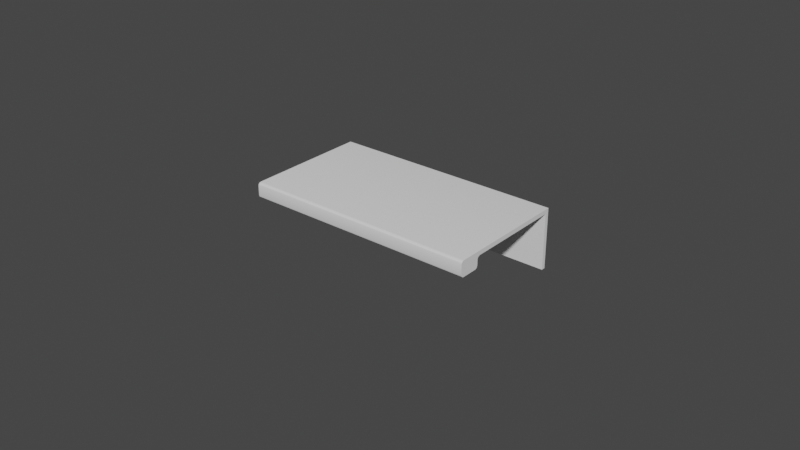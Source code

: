 # Source: ELITE_76.blend  (saved by Blender 5.1.29; exported with 4.5.12 LTS)
import bpy
from mathutils import Matrix  # noqa: F401  (used for matrix-valued properties, if any)

bpy.ops.wm.read_factory_settings(use_empty=True)
scene = bpy.context.scene
scene.name = 'Scene'

# ---- collections
col_collection = bpy.data.collections.new('Collection'); scene.collection.children.link(col_collection)

# ---- node groups
ng_auto_smooth = bpy.data.node_groups.new('Auto Smooth', 'GeometryNodeTree')
_s = ng_auto_smooth.interface.new_socket(name='Geometry', in_out='OUTPUT', socket_type='NodeSocketGeometry')
_s = ng_auto_smooth.interface.new_socket(name='Geometry', in_out='INPUT', socket_type='NodeSocketGeometry')
_s = ng_auto_smooth.interface.new_socket(name='Angle', in_out='INPUT', socket_type='NodeSocketFloat')
_s.subtype = 'ANGLE'
_s.min_value = 0.0
_s.max_value = 3.142
ng_auto_smooth.is_modifier = True
_N = ng_auto_smooth.nodes; _L = ng_auto_smooth.links
n0 = _N.new('NodeGroupOutput'); n0.name = 'Group Output'; n0.location = (480, -100)
n1 = _N.new('NodeGroupInput'); n1.name = 'Group Input'; n1.location = (-420, -300)
n2 = _N.new('NodeGroupInput'); n2.name = 'Group Input.001'; n2.location = (-60, -100)
n3 = _N.new('GeometryNodeSetShadeSmooth'); n3.name = 'Set Shade Smooth'; n3.location = (120, -100)
n3.domain = 'EDGE'
n4 = _N.new('GeometryNodeSetShadeSmooth'); n4.name = 'Set Shade Smooth.001'; n4.location = (300, -100)
n5 = _N.new('GeometryNodeInputMeshEdgeAngle'); n5.name = 'Edge Angle'; n5.location = (-420, -220)
n6 = _N.new('GeometryNodeInputEdgeSmooth'); n6.name = 'Is Edge Smooth'; n6.location = (-60, -160)
n7 = _N.new('GeometryNodeInputShadeSmooth'); n7.name = 'Is Face Smooth'; n7.location = (-240, -340)
n8 = _N.new('FunctionNodeBooleanMath'); n8.name = 'Boolean Math'; n8.location = (-60, -220)
n9 = _N.new('FunctionNodeCompare'); n9.name = 'Compare'; n9.location = (-240, -180)
n9.operation = 'LESS_EQUAL'
_L.new(n5.outputs[0], n9.inputs[0])
_L.new(n4.outputs[0], n0.inputs[0])
_L.new(n1.outputs[1], n9.inputs[1])
_L.new(n9.outputs[0], n8.inputs[0])
_L.new(n7.outputs[0], n8.inputs[1])
_L.new(n2.outputs[0], n3.inputs[0])
_L.new(n6.outputs[0], n3.inputs[1])
_L.new(n3.outputs[0], n4.inputs[0])
_L.new(n8.outputs[0], n3.inputs[2])
n0.is_active_output = True

# ---- world
world_world = bpy.data.worlds.new('World'); scene.world = world_world
world_world.use_nodes = True; world_world.node_tree.nodes.clear()
_N = world_world.node_tree.nodes; _L = world_world.node_tree.links
n0 = _N.new('ShaderNodeOutputWorld'); n0.name = 'World Output'; n0.location = (300, 300)
n1 = _N.new('ShaderNodeBackground'); n1.name = 'Background'; n1.location = (10, 300)
n1.inputs[0].default_value = (0.05088, 0.05088, 0.05088, 1.0)
_L.new(n1.outputs[0], n0.inputs[0])
n0.is_active_output = True
world_world.color = (0.05088, 0.05088, 0.05088)
world_world.use_sun_shadow = False
world_world.sun_shadow_jitter_overblur = 0.0

# ---- meshes
me_300_3226_075_cropped_simplified_for_kcd = bpy.data.meshes.new('[number-redacted] CROPPED SIMPLIFIED for KCD')
me_300_3226_075_cropped_simplified_for_kcd.from_pydata([(0.0375, 0.01905, -1.433e-08), (0.0375, -0.01225, -1.689e-08), (-0.0375, 0.01905, -5.02e-09), (-0.0375, -0.01225, -6.65e-09), (0.0375, -0.01325, -0.001), (0.0375, -0.01325, -0.0026), (-0.0375, -0.01325, -0.001), (-0.0375, -0.01325, -0.0026), (0.0375, -0.01425, -0.0036), (0.0375, -0.01925, -0.0036), (-0.0375, -0.01425, -0.0036), (-0.0375, -0.01925, -0.0036), (0.0375, -0.02025, -0.0026), (0.0375, -0.02025, 0.0004), (-0.0375, -0.02025, -0.0026), (-0.0375, -0.02025, 0.0004), (-0.0375, 0.01905, 0.0014), (-0.0375, -0.01925, 0.0014), (0.0375, 0.01905, 0.0014), (0.0375, -0.01925, 0.0014), (-0.0375, -0.01275, -0.000134), (-0.0375, -0.01312, -0.0005), (-0.0375, -0.01975, 0.001266), (-0.0375, -0.02012, 0.0009), (-0.0375, -0.01338, -0.0031), (-0.0375, -0.01375, -0.003466), (-0.0375, -0.01975, -0.003466), (-0.0375, -0.02012, -0.0031), (0.0375, -0.01275, -0.000134), (0.0375, -0.01375, -0.003466), (0.0375, -0.01338, -0.0031), (0.0375, -0.01975, 0.001266), (0.0375, -0.01312, -0.0005), (0.0375, -0.02012, -0.0031), (0.0375, -0.01975, -0.003466), (0.0375, -0.02012, 0.0009), (0.0375, 0.02032, -1.433e-08), (-0.0375, 0.02032, -5.02e-09), (-0.0375, 0.02032, 0.0014), (0.0375, 0.02032, 0.0014), (0.0375, 0.01905, -0.018), (-0.0375, 0.01905, -0.018), (0.0375, 0.02032, -0.018), (-0.0375, 0.02032, -0.018)], [], [(0, 1, 2), (2, 1, 3), (4, 5, 6), (6, 5, 7), (8, 9, 10), (10, 9, 11), (12, 13, 14), (14, 13, 15), (16, 17, 18), (18, 17, 19), (17, 16, 3), (3, 16, 2), (3, 20, 17), (17, 20, 21), (17, 21, 22), (22, 21, 6), (22, 6, 23), (23, 6, 15), (24, 25, 7), (7, 25, 10), (11, 26, 27), (27, 14, 11), (11, 14, 15), (11, 15, 10), (10, 15, 6), (10, 6, 7), (0, 18, 1), (1, 18, 19), (1, 19, 28), (9, 8, 4), (29, 30, 8), (8, 30, 5), (8, 5, 4), (31, 4, 19), (19, 4, 32), (19, 32, 28), (33, 34, 12), (12, 34, 9), (12, 9, 13), (13, 9, 4), (13, 4, 35), (35, 4, 31), (4, 6, 32), (32, 6, 21), (32, 21, 28), (28, 21, 20), (28, 20, 1), (1, 20, 3), (7, 5, 30), (7, 30, 24), (24, 30, 29), (24, 29, 25), (25, 29, 8), (25, 8, 10), (11, 9, 34), (11, 34, 26), (26, 34, 33), (26, 33, 27), (27, 33, 12), (27, 12, 14), (15, 13, 35), (15, 35, 23), (23, 35, 31), (23, 31, 22), (22, 31, 19), (22, 19, 17), (18, 0, 36, 39), (0, 2, 41, 40), (39, 36, 38), (38, 36, 37), (16, 18, 39, 38), (2, 16, 38, 37), (40, 41, 43, 42), (36, 0, 40, 42), (2, 37, 43, 41), (37, 36, 42, 43)])
me_300_3226_075_cropped_simplified_for_kcd.polygons.foreach_set('use_smooth', [True] * 76)
me_300_3226_075_cropped_simplified_for_kcd.materials.append(None)
me_300_3226_075_cropped_simplified_for_kcd.use_remesh_fix_poles = True
me_300_3226_075_cropped_simplified_for_kcd.use_remesh_preserve_attributes = False
me_300_3226_075_cropped_simplified_for_kcd.update()

# ---- objects
ob_elite_76 = bpy.data.objects.new('ELITE 76', me_300_3226_075_cropped_simplified_for_kcd)

# ---- transforms, parenting, visibility, modifiers, constraints
ob_elite_76.location = (0.0, 0.0, 0.0)
_m = ob_elite_76.modifiers.new('Auto Smooth', 'NODES')
_m.node_group = ng_auto_smooth
_gi = [s.identifier for s in ng_auto_smooth.interface.items_tree if s.item_type == 'SOCKET' and s.in_out == 'INPUT']
_m[_gi[1]] = 0.5236  # Angle

# ---- collection membership
col_collection.objects.link(ob_elite_76)

# ---- scene / render settings (as saved in the file)
scene.frame_start = 1; scene.frame_end = 250; scene.frame_set(1)
scene.render.engine = 'BLENDER_EEVEE_NEXT'
scene.render.bake_bias = 0.0
scene.render.bake_samples = 0
scene.cycles.samples = 128
scene.cycles.sampling_pattern = 'TABULATED_SOBOL'
scene.cycles.use_adaptive_sampling = False
scene.cycles.use_light_tree = False
scene.eevee.use_gtao = True
scene.eevee.ray_tracing_options.trace_max_roughness = 0.0
scene.eevee.use_raytracing = True
scene.view_settings.view_transform = 'Filmic'
bpy.context.view_layer.update()

# ---- added for rendering (the .blend has no active camera and no usable light): camera, sun
cam_auto = bpy.data.cameras.new('AutoCamera')
cam_auto.lens = 50.0
cam_auto.sensor_width = 36.0
cam_auto.clip_end = 1000.0
ob_auto_camera = bpy.data.objects.new('AutoCamera', cam_auto)
scene.collection.objects.link(ob_auto_camera)
ob_auto_camera.location = (0.185045, -0.222019, 0.139736)
ob_auto_camera.rotation_euler = (1.09748, -7.21219e-08, 0.694738)
scene.camera = ob_auto_camera
light_auto_sun = bpy.data.lights.new('AutoSun', 'SUN')
light_auto_sun.energy = 3.0
light_auto_sun.angle = 0.0523599
ob_auto_sun = bpy.data.objects.new('AutoSun', light_auto_sun)
scene.collection.objects.link(ob_auto_sun)
ob_auto_sun.rotation_euler = (0.872665, 0.174533, 0.523599)
bpy.context.view_layer.update()

